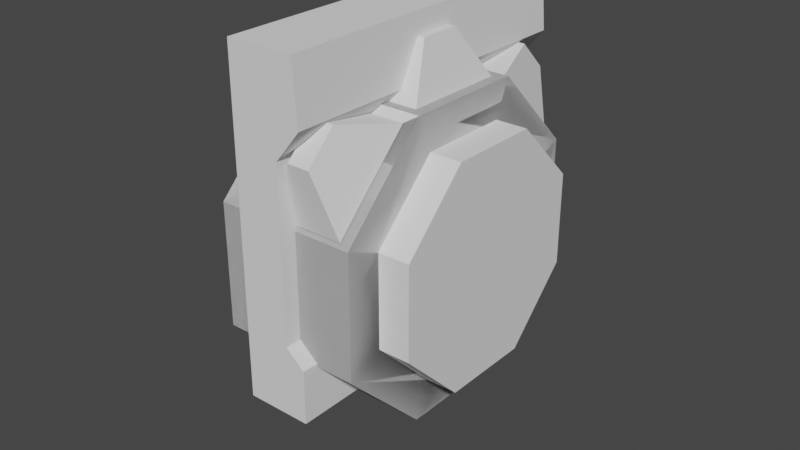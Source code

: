 # Source: Door.blend  (saved by Blender 2.90.8; exported with 4.5.12 LTS)
import bpy
from mathutils import Matrix  # noqa: F401  (used for matrix-valued properties, if any)

bpy.ops.wm.read_factory_settings(use_empty=True)
scene = bpy.context.scene
scene.name = 'Scene'

# ---- collections
col_collection = bpy.data.collections.new('Collection'); scene.collection.children.link(col_collection)

# ---- world
world_world = bpy.data.worlds.new('World'); scene.world = world_world
world_world.use_nodes = True; world_world.node_tree.nodes.clear()
_N = world_world.node_tree.nodes; _L = world_world.node_tree.links
n0 = _N.new('ShaderNodeOutputWorld'); n0.name = 'World Output'; n0.location = (300, 300)
n1 = _N.new('ShaderNodeBackground'); n1.name = 'Background'; n1.location = (10, 300)
n1.inputs[0].default_value = (0.05088, 0.05088, 0.05088, 1.0)
_L.new(n1.outputs[0], n0.inputs[0])
n0.is_active_output = True
world_world.color = (0.05088, 0.05088, 0.05088)
world_world.use_sun_shadow = False
world_world.sun_shadow_jitter_overblur = 0.0

# ---- meshes
me_cube_001 = bpy.data.meshes.new('Cube.001')
me_cube_001.from_pydata([(-1.5, -1.5, -1.5), (-1.5, -1.5, 1.5), (-1.5, 1.5, -1.5), (-1.5, 1.5, 1.5), (2.725, -1.5, -1.5), (2.837, -1.5, 1.5), (2.725, 1.5, -1.5), (2.837, 1.5, 1.5), (-1.5, -1.5, 0.678), (-1.5, 1.5, 0.678), (1.5, 1.5, 0.678), (1.5, -1.5, 0.678), (-1.5, -1.5, 0.9618), (-1.5, 1.5, 0.9618), (3.156, 1.5, 0.9618), (3.156, -1.5, 0.9618), (-1.5, 1.5, -1.014), (2.725, 1.5, -1.014), (2.725, -1.5, -1.014), (-1.5, -1.5, -1.014), (-1.5, -1.5, -0.8643), (-1.5, 1.5, -0.8643), (1.5, 1.5, -0.8643), (1.5, -1.5, -0.8643)], [], [(12, 1, 3, 13), (13, 3, 7, 14), (14, 7, 5, 15), (15, 5, 1, 12), (2, 6, 4, 0), (7, 3, 1, 5), (23, 11, 8, 20), (22, 10, 11, 23), (21, 9, 10, 22), (20, 8, 9, 21), (11, 15, 12, 8), (10, 14, 15, 11), (9, 13, 14, 10), (8, 12, 13, 9), (0, 19, 16, 2), (2, 16, 17, 6), (6, 17, 18, 4), (4, 18, 19, 0), (19, 20, 21, 16), (16, 21, 22, 17), (17, 22, 23, 18), (18, 23, 20, 19)])
_uv = me_cube_001.uv_layers.new(name='UVMap')
_uv.uv.foreach_set('vector', [0.5672, 0.0, 0.625, 0.0, 0.625, 0.25, 0.5672, 0.25, 0.5672, 0.25, 0.625, 0.25, 0.625, 0.5, 0.5672, 0.5, 0.5672, 0.5, 0.625, 0.5, 0.625, 0.75, 0.5672, 0.75, 0.5672, 0.75, 0.625, 0.75, 0.625, 1.0, 0.5672, 1.0, 0.125, 0.5, 0.375, 0.5, 0.375, 0.75, 0.125, 0.75, 0.625, 0.5, 0.875, 0.5, 0.875, 0.75, 0.625, 0.75, 0.428, 0.75, 0.5436, 0.75, 0.5436, 1.0, 0.428, 1.0, 0.428, 0.5, 0.5436, 0.5, 0.5436, 0.75, 0.428, 0.75, 0.428, 0.25, 0.5436, 0.25, 0.5436, 0.5, 0.428, 0.5, 0.428, 0.0, 0.5436, 0.0, 0.5436, 0.25, 0.428, 0.25, 0.5436, 0.75, 0.5672, 0.75, 0.5672, 1.0, 0.5436, 1.0, 0.5436, 0.5, 0.5672, 0.5, 0.5672, 0.75, 0.5436, 0.75, 0.5436, 0.25, 0.5672, 0.25, 0.5672, 0.5, 0.5436, 0.5, 0.5436, 0.0, 0.5672, 0.0, 0.5672, 0.25, 0.5436, 0.25, 0.375, 0.0, 0.4155, 0.0, 0.4155, 0.25, 0.375, 0.25, 0.375, 0.25, 0.4155, 0.25, 0.4155, 0.5, 0.375, 0.5, 0.375, 0.5, 0.4155, 0.5, 0.4155, 0.75, 0.375, 0.75, 0.375, 0.75, 0.4155, 0.75, 0.4155, 1.0, 0.375, 1.0, 0.4155, 0.0, 0.428, 0.0, 0.428, 0.25, 0.4155, 0.25, 0.4155, 0.25, 0.428, 0.25, 0.428, 0.5, 0.4155, 0.5, 0.4155, 0.5, 0.428, 0.5, 0.428, 0.75, 0.4155, 0.75, 0.4155, 0.75, 0.428, 0.75, 0.428, 1.0, 0.4155, 1.0])
me_cube_001.use_remesh_fix_poles = True
me_cube_001.use_remesh_preserve_attributes = False
me_cube_001.use_mirror_vertex_groups = False
me_cube_001.update()
me_cylinder = bpy.data.meshes.new('Cylinder')
me_cylinder.from_pydata([(0.0, 1.0, -1.0), (0.0, 1.0, 1.0), (0.7071, 0.7071, -1.0), (0.7071, 0.7071, 1.0), (1.0, -4.371e-08, -1.0), (1.0, -4.371e-08, 1.0), (0.7071, -0.7071, -1.0), (0.7071, -0.7071, 1.0), (-8.742e-08, -1.0, -1.0), (-8.742e-08, -1.0, 1.0), (-0.7071, -0.7071, -1.0), (-0.7071, -0.7071, 1.0), (-1.0, 1.192e-08, -1.0), (-1.0, 1.192e-08, 1.0), (-0.7071, 0.7071, -1.0), (-0.7071, 0.7071, 1.0)], [], [(0, 1, 3, 2), (2, 3, 5, 4), (4, 5, 7, 6), (6, 7, 9, 8), (8, 9, 11, 10), (10, 11, 13, 12), (3, 1, 15, 13, 11, 9, 7, 5), (12, 13, 15, 14), (14, 15, 1, 0), (0, 2, 4, 6, 8, 10, 12, 14)])
_uv = me_cylinder.uv_layers.new(name='UVMap')
_uv.uv.foreach_set('vector', [1.0, 0.5, 1.0, 1.0, 0.875, 1.0, 0.875, 0.5, 0.875, 0.5, 0.875, 1.0, 0.75, 1.0, 0.75, 0.5, 0.75, 0.5, 0.75, 1.0, 0.625, 1.0, 0.625, 0.5, 0.625, 0.5, 0.625, 1.0, 0.5, 1.0, 0.5, 0.5, 0.5, 0.5, 0.5, 1.0, 0.375, 1.0, 0.375, 0.5, 0.375, 0.5, 0.375, 1.0, 0.25, 1.0, 0.25, 0.5, 0.4197, 0.4197, 0.25, 0.49, 0.08029, 0.4197, 0.01, 0.25, 0.08029, 0.08029, 0.25, 0.01, 0.4197, 0.08029, 0.49, 0.25, 0.25, 0.5, 0.25, 1.0, 0.125, 1.0, 0.125, 0.5, 0.125, 0.5, 0.125, 1.0, 0.0, 1.0, 0.0, 0.5, 0.75, 0.49, 0.9197, 0.4197, 0.99, 0.25, 0.9197, 0.08029, 0.75, 0.01, 0.5803, 0.08029, 0.51, 0.25, 0.5803, 0.4197])
me_cylinder.use_remesh_fix_poles = True
me_cylinder.use_remesh_preserve_attributes = False
me_cylinder.use_mirror_vertex_groups = False
me_cylinder.update()
me_cylinder_001 = bpy.data.meshes.new('Cylinder.001')
me_cylinder_001.from_pydata([(0.0, 1.0, -1.0), (0.0, 1.0, 1.0), (0.7071, 0.7071, -1.0), (0.7071, 0.7071, 1.0), (1.0, -4.371e-08, -1.0), (1.0, -4.371e-08, 1.0), (0.7071, -0.7071, -1.0), (0.7071, -0.7071, 1.0), (-8.742e-08, -1.0, -1.0), (-8.742e-08, -1.0, 1.0), (-0.7071, -0.7071, -1.0), (-0.7071, -0.7071, 1.0), (-1.0, 1.192e-08, -1.0), (-1.0, 1.192e-08, 1.0), (-0.7071, 0.7071, -1.0), (-0.7071, 0.7071, 1.0)], [], [(0, 1, 3, 2), (2, 3, 5, 4), (4, 5, 7, 6), (6, 7, 9, 8), (8, 9, 11, 10), (10, 11, 13, 12), (3, 1, 15, 13, 11, 9, 7, 5), (12, 13, 15, 14), (14, 15, 1, 0), (0, 2, 4, 6, 8, 10, 12, 14)])
_uv = me_cylinder_001.uv_layers.new(name='UVMap')
_uv.uv.foreach_set('vector', [1.0, 0.5, 1.0, 1.0, 0.875, 1.0, 0.875, 0.5, 0.875, 0.5, 0.875, 1.0, 0.75, 1.0, 0.75, 0.5, 0.75, 0.5, 0.75, 1.0, 0.625, 1.0, 0.625, 0.5, 0.625, 0.5, 0.625, 1.0, 0.5, 1.0, 0.5, 0.5, 0.5, 0.5, 0.5, 1.0, 0.375, 1.0, 0.375, 0.5, 0.375, 0.5, 0.375, 1.0, 0.25, 1.0, 0.25, 0.5, 0.4197, 0.4197, 0.25, 0.49, 0.08029, 0.4197, 0.01, 0.25, 0.08029, 0.08029, 0.25, 0.01, 0.4197, 0.08029, 0.49, 0.25, 0.25, 0.5, 0.25, 1.0, 0.125, 1.0, 0.125, 0.5, 0.125, 0.5, 0.125, 1.0, 0.0, 1.0, 0.0, 0.5, 0.75, 0.49, 0.9197, 0.4197, 0.99, 0.25, 0.9197, 0.08029, 0.75, 0.01, 0.5803, 0.08029, 0.51, 0.25, 0.5803, 0.4197])
me_cylinder_001.use_remesh_fix_poles = True
me_cylinder_001.use_remesh_preserve_attributes = False
me_cylinder_001.use_mirror_vertex_groups = False
me_cylinder_001.update()
me_cylinder_002 = bpy.data.meshes.new('Cylinder.002')
me_cylinder_002.from_pydata([(0.0, 1.0, -1.0), (0.0, 1.0, 1.0), (0.7071, 0.7071, -1.0), (0.7071, 0.7071, 1.0), (1.0, -4.371e-08, -1.0), (1.0, -4.371e-08, 1.0), (0.7071, -0.7071, -1.0), (0.7071, -0.7071, 1.0), (-8.742e-08, -1.0, -1.0), (-8.742e-08, -1.0, 1.0), (-0.7071, -0.7071, -1.0), (-0.7071, -0.7071, 1.0), (-1.0, 1.192e-08, -1.0), (-1.0, 1.192e-08, 1.0), (-0.7071, 0.7071, -1.0), (-0.7071, 0.7071, 1.0)], [], [(0, 1, 3, 2), (2, 3, 5, 4), (4, 5, 7, 6), (6, 7, 9, 8), (8, 9, 11, 10), (10, 11, 13, 12), (3, 1, 15, 13, 11, 9, 7, 5), (12, 13, 15, 14), (14, 15, 1, 0), (0, 2, 4, 6, 8, 10, 12, 14)])
_uv = me_cylinder_002.uv_layers.new(name='UVMap')
_uv.uv.foreach_set('vector', [1.0, 0.5, 1.0, 1.0, 0.875, 1.0, 0.875, 0.5, 0.875, 0.5, 0.875, 1.0, 0.75, 1.0, 0.75, 0.5, 0.75, 0.5, 0.75, 1.0, 0.625, 1.0, 0.625, 0.5, 0.625, 0.5, 0.625, 1.0, 0.5, 1.0, 0.5, 0.5, 0.5, 0.5, 0.5, 1.0, 0.375, 1.0, 0.375, 0.5, 0.375, 0.5, 0.375, 1.0, 0.25, 1.0, 0.25, 0.5, 0.4197, 0.4197, 0.25, 0.49, 0.08029, 0.4197, 0.01, 0.25, 0.08029, 0.08029, 0.25, 0.01, 0.4197, 0.08029, 0.49, 0.25, 0.25, 0.5, 0.25, 1.0, 0.125, 1.0, 0.125, 0.5, 0.125, 0.5, 0.125, 1.0, 0.0, 1.0, 0.0, 0.5, 0.75, 0.49, 0.9197, 0.4197, 0.99, 0.25, 0.9197, 0.08029, 0.75, 0.01, 0.5803, 0.08029, 0.51, 0.25, 0.5803, 0.4197])
me_cylinder_002.use_remesh_fix_poles = True
me_cylinder_002.use_remesh_preserve_attributes = False
me_cylinder_002.use_mirror_vertex_groups = False
me_cylinder_002.update()
me_cube_002 = bpy.data.meshes.new('Cube.002')
me_cube_002.from_pydata([(-1.0, -1.0, -1.0), (-0.3785, -0.3785, 1.0), (-1.0, 1.0, -1.0), (-0.3785, 0.3785, 1.0), (1.0, -1.0, -1.0), (0.3785, -0.3785, 1.0), (1.0, 1.0, -1.0), (0.3785, 0.3785, 1.0)], [], [(0, 1, 3, 2), (2, 3, 7, 6), (6, 7, 5, 4), (4, 5, 1, 0), (2, 6, 4, 0), (7, 3, 1, 5)])
_uv = me_cube_002.uv_layers.new(name='UVMap')
_uv.uv.foreach_set('vector', [0.375, 0.0, 0.625, 0.0, 0.625, 0.25, 0.375, 0.25, 0.375, 0.25, 0.625, 0.25, 0.625, 0.5, 0.375, 0.5, 0.375, 0.5, 0.625, 0.5, 0.625, 0.75, 0.375, 0.75, 0.375, 0.75, 0.625, 0.75, 0.625, 1.0, 0.375, 1.0, 0.125, 0.5, 0.375, 0.5, 0.375, 0.75, 0.125, 0.75, 0.625, 0.5, 0.875, 0.5, 0.875, 0.75, 0.625, 0.75])
me_cube_002.use_remesh_fix_poles = True
me_cube_002.use_remesh_preserve_attributes = False
me_cube_002.use_mirror_vertex_groups = False
me_cube_002.update()
me_cube_003 = bpy.data.meshes.new('Cube.003')
me_cube_003.from_pydata([(-1.0, -1.0, -1.0), (-0.3785, -0.3785, 1.0), (-1.0, 1.0, -1.0), (-0.3785, 0.3785, 1.0), (1.0, -1.0, -1.0), (0.3785, -0.3785, 1.0), (1.0, 1.0, -1.0), (0.3785, 0.3785, 1.0)], [], [(0, 1, 3, 2), (2, 3, 7, 6), (6, 7, 5, 4), (4, 5, 1, 0), (2, 6, 4, 0), (7, 3, 1, 5)])
_uv = me_cube_003.uv_layers.new(name='UVMap')
_uv.uv.foreach_set('vector', [0.375, 0.0, 0.625, 0.0, 0.625, 0.25, 0.375, 0.25, 0.375, 0.25, 0.625, 0.25, 0.625, 0.5, 0.375, 0.5, 0.375, 0.5, 0.625, 0.5, 0.625, 0.75, 0.375, 0.75, 0.375, 0.75, 0.625, 0.75, 0.625, 1.0, 0.375, 1.0, 0.125, 0.5, 0.375, 0.5, 0.375, 0.75, 0.125, 0.75, 0.625, 0.5, 0.875, 0.5, 0.875, 0.75, 0.625, 0.75])
me_cube_003.use_remesh_fix_poles = True
me_cube_003.use_remesh_preserve_attributes = False
me_cube_003.use_mirror_vertex_groups = False
me_cube_003.update()
me_cube_004 = bpy.data.meshes.new('Cube.004')
me_cube_004.from_pydata([(-1.0, -1.0, -1.0), (-0.3785, -0.3785, 1.0), (-1.0, 1.0, -1.0), (-0.3785, 0.3785, 1.0), (1.0, -1.0, -1.0), (0.3785, -0.3785, 1.0), (1.0, 1.0, -1.0), (0.3785, 0.3785, 1.0)], [], [(0, 1, 3, 2), (2, 3, 7, 6), (6, 7, 5, 4), (4, 5, 1, 0), (2, 6, 4, 0), (7, 3, 1, 5)])
_uv = me_cube_004.uv_layers.new(name='UVMap')
_uv.uv.foreach_set('vector', [0.375, 0.0, 0.625, 0.0, 0.625, 0.25, 0.375, 0.25, 0.375, 0.25, 0.625, 0.25, 0.625, 0.5, 0.375, 0.5, 0.375, 0.5, 0.625, 0.5, 0.625, 0.75, 0.375, 0.75, 0.375, 0.75, 0.625, 0.75, 0.625, 1.0, 0.375, 1.0, 0.125, 0.5, 0.375, 0.5, 0.375, 0.75, 0.125, 0.75, 0.625, 0.5, 0.875, 0.5, 0.875, 0.75, 0.625, 0.75])
me_cube_004.use_remesh_fix_poles = True
me_cube_004.use_remesh_preserve_attributes = False
me_cube_004.use_mirror_vertex_groups = False
me_cube_004.update()
me_cylinder_003 = bpy.data.meshes.new('Cylinder.003')
me_cylinder_003.from_pydata([(-6.393e-08, 1.0, 7.53), (-0.2218, 0.6208, 9.745), (0.7071, 0.7071, 7.53), (0.282, 0.5957, 9.811), (1.0, -3.1e-08, 7.53), (0.6207, 0.2218, 9.825), (0.7071, -0.7071, 7.53), (0.5958, -0.2822, 9.778), (-1.514e-07, -1.0, 7.53), (0.2218, -0.6208, 9.699), (-0.7071, -0.7071, 7.53), (-0.5449, -0.3941, 9.62), (-1.0, 2.464e-08, 7.53), (-0.6207, -0.2218, 9.619), (-0.7071, 0.7071, 7.53), (-0.5958, 0.2822, 9.666), (-0.3748, -0.2164, 9.629), (0.7071, 0.7071, 9.53), (-6.393e-08, 1.0, 9.53), (1.0, -3.1e-08, 9.53), (0.7071, -0.7071, 9.53), (-1.514e-07, -1.0, 9.53), (-0.7071, -0.7071, 9.53), (-1.0, 2.464e-08, 9.53), (-0.7071, 0.7071, 9.53), (-0.282, -0.5957, 9.633), (-0.418, 0.1121, 9.671), (-0.664, 0.1067, 9.661), (-0.2164, 0.3748, 9.742), (-0.3942, 0.5449, 9.737), (-0.8928, 2.464e-08, 9.53), (0.1119, 0.418, 9.802), (-0.6313, 0.6313, 9.53), (0.1065, 0.664, 9.805), (-6.047e-08, 0.8928, 9.53), (0.3748, 0.2164, 9.815), (0.5449, 0.3941, 9.824), (0.6313, 0.6313, 9.53), (0.418, -0.1121, 9.773), (0.664, -0.1067, 9.783), (0.3942, -0.5449, 9.707), (0.2164, -0.3748, 9.701), (0.8928, -2.927e-08, 9.53), (0.6313, -0.6313, 9.53), (-0.1119, -0.418, 9.642), (-0.1065, -0.664, 9.639), (-1.427e-07, -0.8928, 9.53), (-1.192e-07, -5.96e-08, 9.53), (-0.6313, -0.6313, 9.53), (-0.5861, -0.5237, 9.864), (-0.1775, -0.09692, 9.885), (-0.7682, -0.1097, 9.861), (-0.194, 0.05697, 9.891), (-0.6208, 0.4656, 9.879), (-0.7848, 0.04416, 9.868), (-0.09693, 0.1775, 9.918), (-0.5237, 0.5862, 9.905), (-0.1097, 0.7682, 9.924), (0.04413, 0.7848, 9.954), (0.05694, 0.194, 9.949), (0.4656, 0.6208, 9.969), (0.5861, 0.5237, 9.986), (0.1775, 0.09692, 9.965), (0.7682, 0.1097, 9.989), (0.6208, -0.4656, 9.971), (0.194, -0.05697, 9.959), (0.7848, -0.04416, 9.982), (0.5237, -0.5862, 9.945), (0.09693, -0.1775, 9.932), (0.1097, -0.7682, 9.926), (-0.04413, -0.7848, 9.896), (-0.05694, -0.194, 9.902), (-0.4656, -0.6208, 9.881), (-0.5571, -0.4634, 9.822), (-0.2813, -0.1752, 9.836), (-0.6801, -0.1839, 9.82), (-0.3228, 0.07508, 9.877), (-0.611, 0.3509, 9.869), (-0.7216, 0.06634, 9.861), (-0.1753, 0.2813, 9.946), (-0.4635, 0.5571, 9.938), (-0.184, 0.6801, 9.95), (0.06617, 0.7216, 10.01), (0.07492, 0.3228, 10.0), (0.3507, 0.611, 10.02), (0.5571, 0.4634, 10.03), (0.2813, 0.1752, 10.01), (0.6801, 0.1839, 10.03), (0.611, -0.3509, 9.981), (0.3228, -0.07508, 9.973), (0.7216, -0.06634, 9.989), (0.4635, -0.5571, 9.912), (0.1753, -0.2813, 9.904), (0.184, -0.6801, 9.9), (-0.06617, -0.7216, 9.843), (-0.07492, -0.3228, 9.847), (-0.3507, -0.611, 9.833)], [], [(0, 18, 17, 2), (2, 17, 19, 4), (4, 19, 20, 6), (6, 20, 21, 8), (8, 21, 22, 10), (10, 22, 23, 12), (12, 23, 24, 14), (14, 24, 18, 0), (0, 2, 4, 6, 8, 10, 12, 14), (33, 31, 3), (36, 35, 5), (39, 38, 7), (40, 41, 9), (45, 44, 25), (11, 16, 13), (27, 26, 15), (28, 1, 29), (34, 37, 17, 18), (37, 42, 19, 17), (42, 43, 20, 19), (43, 46, 21, 20), (46, 48, 22, 21), (48, 30, 23, 22), (30, 32, 24, 23), (32, 34, 18, 24), (50, 49, 48, 47), (51, 50, 47, 30), (49, 51, 30, 48), (53, 52, 47, 32), (52, 54, 30, 47), (54, 53, 32, 30), (55, 56, 32, 47), (57, 55, 47, 34), (56, 57, 34, 32), (59, 58, 34, 47), (60, 59, 47, 37), (58, 60, 37, 34), (62, 61, 37, 47), (63, 62, 47, 42), (61, 63, 42, 37), (64, 65, 47, 43), (65, 66, 42, 47), (66, 64, 43, 42), (68, 67, 43, 47), (69, 68, 47, 46), (67, 69, 46, 43), (71, 70, 46, 47), (72, 71, 47, 48), (70, 72, 48, 46), (74, 73, 49, 50), (75, 74, 50, 51), (73, 75, 51, 49), (77, 76, 52, 53), (76, 78, 54, 52), (78, 77, 53, 54), (79, 80, 56, 55), (81, 79, 55, 57), (80, 81, 57, 56), (83, 82, 58, 59), (84, 83, 59, 60), (82, 84, 60, 58), (86, 85, 61, 62), (87, 86, 62, 63), (85, 87, 63, 61), (88, 89, 65, 64), (89, 90, 66, 65), (90, 88, 64, 66), (92, 91, 67, 68), (93, 92, 68, 69), (91, 93, 69, 67), (95, 94, 70, 71), (96, 95, 71, 72), (94, 96, 72, 70), (16, 11, 73, 74), (13, 16, 74, 75), (11, 13, 75, 73), (15, 26, 76, 77), (26, 27, 78, 76), (27, 15, 77, 78), (28, 29, 80, 79), (1, 28, 79, 81), (29, 1, 81, 80), (31, 33, 82, 83), (3, 31, 83, 84), (33, 3, 84, 82), (35, 36, 85, 86), (5, 35, 86, 87), (36, 5, 87, 85), (7, 38, 89, 88), (38, 39, 90, 89), (39, 7, 88, 90), (41, 40, 91, 92), (9, 41, 92, 93), (40, 9, 93, 91), (44, 45, 94, 95), (25, 44, 95, 96), (45, 25, 96, 94)])
_uv = me_cylinder_003.uv_layers.new(name='UVMap')
_uv.uv.foreach_set('vector', [1.0, 0.5, 1.0, 1.0, 0.875, 1.0, 0.875, 0.5, 0.875, 0.5, 0.875, 1.0, 0.75, 1.0, 0.75, 0.5, 0.75, 0.5, 0.75, 1.0, 0.625, 1.0, 0.625, 0.5, 0.625, 0.5, 0.625, 1.0, 0.5, 1.0, 0.5, 0.5, 0.5, 0.5, 0.5, 1.0, 0.375, 1.0, 0.375, 0.5, 0.375, 0.5, 0.375, 1.0, 0.25, 1.0, 0.25, 0.5, 0.25, 0.5, 0.25, 1.0, 0.125, 1.0, 0.125, 0.5, 0.125, 0.5, 0.125, 1.0, 0.0, 1.0, 0.0, 0.5, 0.75, 0.49, 0.9197, 0.4197, 0.99, 0.25, 0.9197, 0.08029, 0.75, 0.01, 0.5803, 0.08029, 0.51, 0.25, 0.5803, 0.4197, 0.2046, 0.7138, 0.2046, 0.4678, 0.4199, 0.7138, 0.5954, 0.7139, 0.3801, 0.4679, 0.5646, 0.7139, 0.5061, 0.7138, 0.3216, 0.4678, 0.4754, 0.7138, 0.4169, 0.7138, 0.2631, 0.4677, 0.3861, 0.7138, 0.3277, 0.7138, 0.2047, 0.4678, 0.2969, 0.7138, 0.2385, 0.7139, 0.1462, 0.4679, 0.2077, 0.7139, 0.1492, 0.7138, 0.08771, 0.4678, 0.1185, 0.7138, 0.02923, 0.4677, 0.02923, 0.7138, 0.05999, 0.7138, 0.0, 0.8928, 0.7812, 0.8928, 0.875, 1.0, 0.0, 1.0, 0.7812, 0.8928, 0.6696, 0.8928, 0.75, 1.0, 0.875, 1.0, 0.6696, 0.8928, 0.558, 0.8928, 0.625, 1.0, 0.75, 1.0, 0.558, 0.8928, 0.4464, 0.8928, 0.5, 1.0, 0.625, 1.0, 0.4464, 0.8928, 0.3348, 0.8928, 0.375, 1.0, 0.5, 1.0, 0.3348, 0.8928, 0.2232, 0.8928, 0.25, 1.0, 0.375, 1.0, 0.2232, 0.8928, 0.1116, 0.8928, 0.125, 1.0, 0.25, 1.0, 0.1116, 0.8928, 0.0, 0.8928, 0.0, 1.0, 0.125, 1.0, 0.06824, 0.2184, 0.2898, 0.8093, 0.3348, 0.8928, 0.0, 0.0, 0.216, 0.8093, 0.06824, 0.2184, 0.0, 0.0, 0.2232, 0.8928, 0.2898, 0.8093, 0.216, 0.8093, 0.2232, 0.8928, 0.3348, 0.8928, 0.1148, 0.8093, 0.04095, 0.2184, 0.0, 0.0, 0.1116, 0.8928, 0.04095, 0.2184, 0.1887, 0.8093, 0.2232, 0.8928, 0.0, 0.0, 0.1887, 0.8093, 0.1148, 0.8093, 0.1116, 0.8928, 0.2232, 0.8928, 0.01365, 0.2184, 0.08751, 0.8093, 0.1116, 0.8928, 0.0, 0.0, 0.01365, 0.8093, 0.01365, 0.2184, 0.0, 0.0, 0.0, 0.8928, 0.08751, 0.8093, 0.01365, 0.8093, 0.0, 0.8928, 0.1116, 0.8928, 0.09554, 0.2184, 0.09554, 0.8093, 0.0, 0.8928, 0.0, 0.0, 0.6126, 0.8093, 0.09554, 0.2184, 0.0, 0.0, 0.7812, 0.8928, 0.09554, 0.8093, 0.6126, 0.8093, 0.7812, 0.8928, 0.0, 0.8928, 0.1774, 0.2184, 0.6945, 0.8093, 0.7812, 0.8928, 0.0, 0.0, 0.6206, 0.8093, 0.1774, 0.2184, 0.0, 0.0, 0.6696, 0.8928, 0.6945, 0.8093, 0.6206, 0.8093, 0.6696, 0.8928, 0.7812, 0.8928, 0.5194, 0.8093, 0.1501, 0.2184, 0.0, 0.0, 0.558, 0.8928, 0.1501, 0.2184, 0.5933, 0.8093, 0.6696, 0.8928, 0.0, 0.0, 0.5933, 0.8093, 0.5194, 0.8093, 0.558, 0.8928, 0.6696, 0.8928, 0.1228, 0.2184, 0.4921, 0.8093, 0.558, 0.8928, 0.0, 0.0, 0.4183, 0.8093, 0.1228, 0.2184, 0.0, 0.0, 0.4464, 0.8928, 0.4921, 0.8093, 0.4183, 0.8093, 0.4464, 0.8928, 0.558, 0.8928, 0.09554, 0.2184, 0.391, 0.8093, 0.4464, 0.8928, 0.0, 0.0, 0.3171, 0.8093, 0.09554, 0.2184, 0.0, 0.0, 0.3348, 0.8928, 0.391, 0.8093, 0.3171, 0.8093, 0.3348, 0.8928, 0.4464, 0.8928, 0.1116, 0.3573, 0.2612, 0.7562, 0.2898, 0.8093, 0.06824, 0.2184, 0.2114, 0.7562, 0.1116, 0.3573, 0.06824, 0.2184, 0.216, 0.8093, 0.2612, 0.7562, 0.2114, 0.7562, 0.216, 0.8093, 0.2898, 0.8093, 0.1168, 0.7561, 0.06698, 0.3572, 0.04095, 0.2184, 0.1148, 0.8093, 0.06698, 0.3572, 0.1667, 0.7561, 0.1887, 0.8093, 0.04095, 0.2184, 0.1667, 0.7561, 0.1168, 0.7561, 0.1148, 0.8093, 0.1887, 0.8093, 0.02232, 0.3572, 0.07219, 0.7561, 0.08751, 0.8093, 0.01365, 0.2184, 0.02232, 0.7561, 0.02232, 0.3572, 0.01365, 0.2184, 0.01365, 0.8093, 0.07219, 0.7561, 0.02232, 0.7561, 0.01365, 0.8093, 0.08751, 0.8093, 0.1563, 0.3572, 0.1563, 0.7561, 0.09554, 0.8093, 0.09554, 0.2184, 0.5053, 0.7561, 0.1563, 0.3572, 0.09554, 0.2184, 0.6126, 0.8093, 0.1563, 0.7561, 0.5053, 0.7561, 0.6126, 0.8093, 0.09554, 0.8093, 0.2903, 0.3573, 0.6393, 0.7562, 0.6945, 0.8093, 0.1774, 0.2184, 0.5895, 0.7562, 0.2903, 0.3573, 0.1774, 0.2184, 0.6206, 0.8093, 0.6393, 0.7562, 0.5895, 0.7562, 0.6206, 0.8093, 0.6945, 0.8093, 0.4949, 0.7561, 0.2456, 0.3572, 0.1501, 0.2184, 0.5194, 0.8093, 0.2456, 0.3572, 0.5448, 0.7561, 0.5933, 0.8093, 0.1501, 0.2184, 0.5448, 0.7561, 0.4949, 0.7561, 0.5194, 0.8093, 0.5933, 0.8093, 0.2009, 0.3572, 0.4502, 0.7561, 0.4921, 0.8093, 0.1228, 0.2184, 0.4004, 0.7561, 0.2009, 0.3572, 0.1228, 0.2184, 0.4183, 0.8093, 0.4502, 0.7561, 0.4004, 0.7561, 0.4183, 0.8093, 0.4921, 0.8093, 0.1563, 0.3572, 0.3557, 0.7561, 0.391, 0.8093, 0.09554, 0.2184, 0.3059, 0.7561, 0.1563, 0.3572, 0.09554, 0.2184, 0.3171, 0.8093, 0.3557, 0.7561, 0.3059, 0.7561, 0.3171, 0.8093, 0.391, 0.8093, 0.1462, 0.4679, 0.2385, 0.7139, 0.2612, 0.7562, 0.1116, 0.3573, 0.2077, 0.7139, 0.1462, 0.4679, 0.1116, 0.3573, 0.2114, 0.7562, 0.2385, 0.7139, 0.2077, 0.7139, 0.2114, 0.7562, 0.2612, 0.7562, 0.1185, 0.7138, 0.08771, 0.4678, 0.06698, 0.3572, 0.1168, 0.7561, 0.08771, 0.4678, 0.1492, 0.7138, 0.1667, 0.7561, 0.06698, 0.3572, 0.1492, 0.7138, 0.1185, 0.7138, 0.1168, 0.7561, 0.1667, 0.7561, 0.02923, 0.4677, 0.05999, 0.7138, 0.07219, 0.7561, 0.02232, 0.3572, 0.02923, 0.7138, 0.02923, 0.4677, 0.02232, 0.3572, 0.02232, 0.7561, 0.05999, 0.7138, 0.02923, 0.7138, 0.02232, 0.7561, 0.07219, 0.7561, 0.2046, 0.4678, 0.2046, 0.7138, 0.1563, 0.7561, 0.1563, 0.3572, 0.4199, 0.7138, 0.2046, 0.4678, 0.1563, 0.3572, 0.5053, 0.7561, 0.2046, 0.7138, 0.4199, 0.7138, 0.5053, 0.7561, 0.1563, 0.7561, 0.3801, 0.4679, 0.5954, 0.7139, 0.6393, 0.7562, 0.2903, 0.3573, 0.5646, 0.7139, 0.3801, 0.4679, 0.2903, 0.3573, 0.5895, 0.7562, 0.5954, 0.7139, 0.5646, 0.7139, 0.5895, 0.7562, 0.6393, 0.7562, 0.4754, 0.7138, 0.3216, 0.4678, 0.2456, 0.3572, 0.4949, 0.7561, 0.3216, 0.4678, 0.5061, 0.7138, 0.5448, 0.7561, 0.2456, 0.3572, 0.5061, 0.7138, 0.4754, 0.7138, 0.4949, 0.7561, 0.5448, 0.7561, 0.2631, 0.4677, 0.4169, 0.7138, 0.4502, 0.7561, 0.2009, 0.3572, 0.3861, 0.7138, 0.2631, 0.4677, 0.2009, 0.3572, 0.4004, 0.7561, 0.4169, 0.7138, 0.3861, 0.7138, 0.4004, 0.7561, 0.4502, 0.7561, 0.2047, 0.4678, 0.3277, 0.7138, 0.3557, 0.7561, 0.1563, 0.3572, 0.2969, 0.7138, 0.2047, 0.4678, 0.1563, 0.3572, 0.3059, 0.7561, 0.3277, 0.7138, 0.2969, 0.7138, 0.3059, 0.7561, 0.3557, 0.7561])
me_cylinder_003.use_remesh_fix_poles = True
me_cylinder_003.use_remesh_preserve_attributes = False
me_cylinder_003.use_mirror_vertex_groups = False
me_cylinder_003.update()

# ---- objects
ob_cube = bpy.data.objects.new('Cube', me_cube_001)
ob_cylinder = bpy.data.objects.new('Cylinder', me_cylinder)
ob_cylinder_001 = bpy.data.objects.new('Cylinder.001', me_cylinder_001)
ob_cylinder_002 = bpy.data.objects.new('Cylinder.002', me_cylinder_002)
ob_cube_001 = bpy.data.objects.new('Cube.001', me_cube_002)
ob_cube_002 = bpy.data.objects.new('Cube.002', me_cube_003)
ob_cube_003 = bpy.data.objects.new('Cube.003', me_cube_004)
ob_cylinder_003 = bpy.data.objects.new('Cylinder.003', me_cylinder_003)

# ---- transforms, parenting, visibility, modifiers, constraints
ob_cube.location = (0.0, 0.0, 0.0)
ob_cube.scale = (0.1401, 1.0, 1.0)
ob_cube.lineart.crease_threshold = 0.0
_m = ob_cube.modifiers.new('Boolean', 'BOOLEAN')
_m.object = ob_cylinder_002
_m.solver = 'FAST'
ob_cylinder.location = (0.08446, 0.0, -0.483)
ob_cylinder.rotation_euler = (1.571, 1.178, 1.571)
ob_cylinder.scale = (1.463, 1.463, 0.6466)
ob_cylinder.lineart.crease_threshold = 0.0
_m = ob_cylinder.modifiers.new('Boolean', 'BOOLEAN')
_m.object = ob_cylinder_001
_m.solver = 'FAST'
ob_cylinder_001.location = (0.08446, 0.0, -0.483)
ob_cylinder_001.rotation_euler = (1.571, 1.178, 1.571)
ob_cylinder_001.scale = (1.106, 1.106, 0.9354)
ob_cylinder_001.hide_viewport = True
ob_cylinder_001.lineart.crease_threshold = 0.0
ob_cylinder_002.location = (0.08446, 0.0, -0.483)
ob_cylinder_002.rotation_euler = (1.571, 1.178, 1.571)
ob_cylinder_002.scale = (1.463, 1.463, 0.6466)
ob_cylinder_002.hide_viewport = True
ob_cylinder_002.lineart.crease_threshold = 0.0
ob_cube_001.location = (0.3748, 0.0, 1.074)
ob_cube_001.scale = (0.2669, 0.4927, 0.2385)
ob_cube_001.lineart.crease_threshold = 0.0
ob_cube_002.location = (0.3748, 1.122, 0.6309)
ob_cube_002.rotation_euler = (-0.7854, -0.0, 0.0)
ob_cube_002.scale = (0.2669, 0.4927, 0.2385)
ob_cube_002.lineart.crease_threshold = 0.0
ob_cube_003.location = (0.3748, -1.154, 0.6309)
ob_cube_003.rotation_euler = (0.7854, -0.0, 0.0)
ob_cube_003.scale = (0.2669, 0.4927, 0.2385)
ob_cube_003.lineart.crease_threshold = 0.0
ob_cylinder_003.location = (-0.6854, 0.0, -0.483)
ob_cylinder_003.rotation_euler = (1.571, 1.178, 1.571)
ob_cylinder_003.scale = (1.106, 1.106, 0.1329)
ob_cylinder_003.lineart.crease_threshold = 0.0

# ---- collection membership
col_collection.objects.link(ob_cube)
col_collection.objects.link(ob_cylinder)
col_collection.objects.link(ob_cylinder_001)
col_collection.objects.link(ob_cylinder_002)
col_collection.objects.link(ob_cube_001)
col_collection.objects.link(ob_cube_002)
col_collection.objects.link(ob_cube_003)
col_collection.objects.link(ob_cylinder_003)

# ---- scene / render settings (as saved in the file)
scene.frame_start = 1; scene.frame_end = 250; scene.frame_set(1)
scene.render.engine = 'BLENDER_EEVEE_NEXT'
scene.cycles.use_denoising = False
scene.cycles.samples = 128
scene.cycles.sampling_pattern = 'TABULATED_SOBOL'
scene.cycles.use_adaptive_sampling = False
scene.cycles.use_light_tree = False
scene.view_settings.view_transform = 'Filmic'
bpy.context.view_layer.update()

# ---- added for rendering (the .blend has no active camera and no usable light): camera, sun
cam_auto = bpy.data.cameras.new('AutoCamera')
cam_auto.lens = 50.0
cam_auto.sensor_width = 36.0
cam_auto.clip_end = 1000.0
ob_auto_camera = bpy.data.objects.new('AutoCamera', cam_auto)
scene.collection.objects.link(ob_auto_camera)
ob_auto_camera.location = (5.42163, -6.4046, 3.82262)
ob_auto_camera.rotation_euler = (1.09748, -7.21219e-08, 0.694738)
scene.camera = ob_auto_camera
light_auto_sun = bpy.data.lights.new('AutoSun', 'SUN')
light_auto_sun.energy = 3.0
light_auto_sun.angle = 0.0523599
ob_auto_sun = bpy.data.objects.new('AutoSun', light_auto_sun)
scene.collection.objects.link(ob_auto_sun)
ob_auto_sun.rotation_euler = (0.872665, 0.174533, 0.523599)
bpy.context.view_layer.update()
